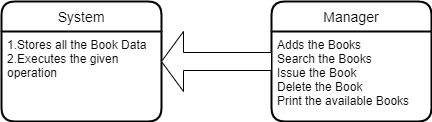

The diagram above was exported from draw.io. Its source (the exported page's mxGraphModel, read from the mxfile embedded in the PNG):
<mxGraphModel dx="1038" dy="571" grid="1" gridSize="10" guides="1" tooltips="1" connect="1" arrows="1" fold="1" page="1" pageScale="1" pageWidth="827" pageHeight="1169" math="0" shadow="0">
  <root>
    <mxCell id="0" />
    <mxCell id="1" parent="0" />
    <mxCell id="0_Mm7W4X-TMYm3-m0Y39-6" value="Manager" style="swimlane;childLayout=stackLayout;horizontal=1;startSize=30;horizontalStack=0;rounded=1;fontSize=14;fontStyle=0;strokeWidth=2;resizeParent=0;resizeLast=1;shadow=0;dashed=0;align=center;" vertex="1" parent="1">
      <mxGeometry x="500" y="100" width="160" height="120" as="geometry" />
    </mxCell>
    <mxCell id="0_Mm7W4X-TMYm3-m0Y39-7" value="Adds the Books&#10;Search the Books&#10;Issue the Book&#10;Delete the Book&#10;Print the available Books" style="align=left;strokeColor=none;fillColor=none;spacingLeft=4;fontSize=12;verticalAlign=top;resizable=0;rotatable=0;part=1;" vertex="1" parent="0_Mm7W4X-TMYm3-m0Y39-6">
      <mxGeometry y="30" width="160" height="90" as="geometry" />
    </mxCell>
    <mxCell id="0_Mm7W4X-TMYm3-m0Y39-8" value="System" style="swimlane;childLayout=stackLayout;horizontal=1;startSize=30;horizontalStack=0;rounded=1;fontSize=14;fontStyle=0;strokeWidth=2;resizeParent=0;resizeLast=1;shadow=0;dashed=0;align=center;" vertex="1" parent="1">
      <mxGeometry x="230" y="100" width="160" height="120" as="geometry" />
    </mxCell>
    <mxCell id="0_Mm7W4X-TMYm3-m0Y39-9" value="1.Stores all the Book Data&#10;2.Executes the given&#10;operation" style="align=left;strokeColor=none;fillColor=none;spacingLeft=4;fontSize=12;verticalAlign=top;resizable=0;rotatable=0;part=1;" vertex="1" parent="0_Mm7W4X-TMYm3-m0Y39-8">
      <mxGeometry y="30" width="160" height="90" as="geometry" />
    </mxCell>
    <mxCell id="0_Mm7W4X-TMYm3-m0Y39-10" value="" style="shape=singleArrow;direction=west;whiteSpace=wrap;html=1;" vertex="1" parent="1">
      <mxGeometry x="390" y="130" width="110" height="60" as="geometry" />
    </mxCell>
  </root>
</mxGraphModel>